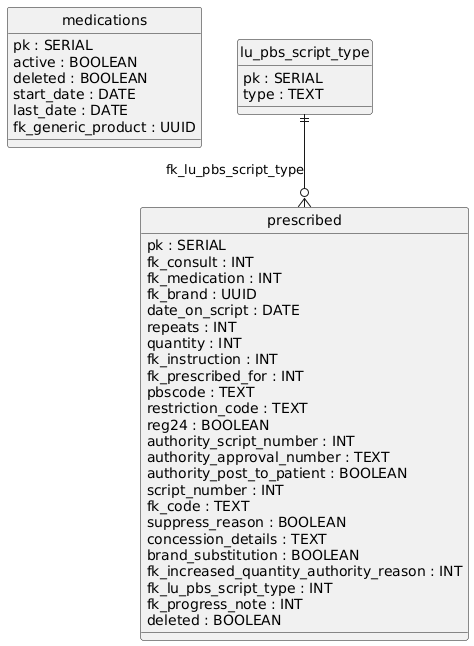

The diagram above was rendered by PlantUML. Its source (embedded in the PNG):
@startuml
hide circle
skinparam linetype ortho

entity "medications" as medications {
  pk : SERIAL
  active : BOOLEAN
  deleted : BOOLEAN
  start_date : DATE
  last_date : DATE
  fk_generic_product : UUID
}

entity "lu_pbs_script_type" as lu_pbs_script_type {
  pk : SERIAL
  type : TEXT
}

entity "prescribed" as prescribed {
  pk : SERIAL
  fk_consult : INT
  fk_medication : INT
  fk_brand : UUID
  date_on_script : DATE
  repeats : INT
  quantity : INT
  fk_instruction : INT
  fk_prescribed_for : INT
  pbscode : TEXT
  restriction_code : TEXT
  reg24 : BOOLEAN
  authority_script_number : INT
  authority_approval_number : TEXT
  authority_post_to_patient : BOOLEAN
  script_number : INT
  fk_code : TEXT
  suppress_reason : BOOLEAN
  concession_details : TEXT
  brand_substitution : BOOLEAN
  fk_increased_quantity_authority_reason : INT
  fk_lu_pbs_script_type : INT
  fk_progress_note : INT
  deleted : BOOLEAN
}

lu_pbs_script_type ||--o{ prescribed : "fk_lu_pbs_script_type"
@enduml